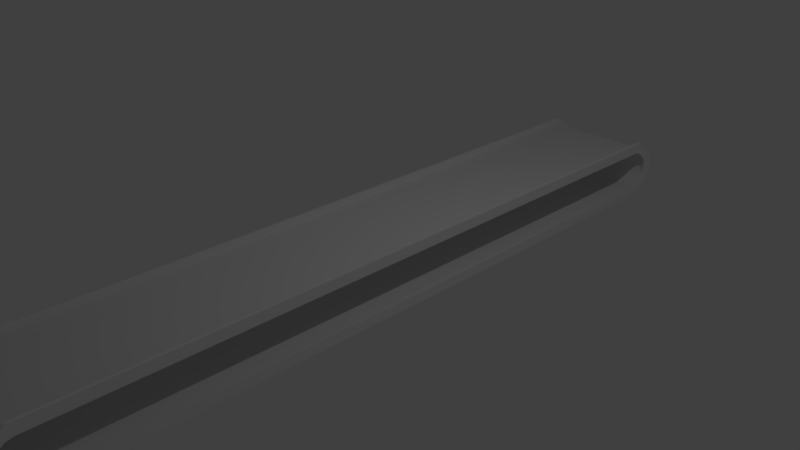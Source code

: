 # Source: ConveyorBelt.blend  (saved by Blender 2.79.0; exported with 4.5.12 LTS)
import bpy
from mathutils import Matrix  # noqa: F401  (used for matrix-valued properties, if any)

bpy.ops.wm.read_factory_settings(use_empty=True)
scene = bpy.context.scene
scene.name = 'Scene'

# ---- collections
col_collection_1 = bpy.data.collections.new('Collection 1'); scene.collection.children.link(col_collection_1)

# ---- world
world_world = bpy.data.worlds.new('World'); scene.world = world_world
world_world.color = (0.05088, 0.05088, 0.05088)
world_world.use_sun_shadow = False
world_world.sun_shadow_jitter_overblur = 0.0
world_world.cycles.sampling_method = 'MANUAL'

# ---- cameras
cam_camera = bpy.data.cameras.new('Camera')
cam_camera.clip_end = 100.0
cam_camera.lens = 35.0
cam_camera.sensor_width = 32.0
cam_camera.sensor_height = 18.0
cam_camera.ortho_scale = 7.314
cam_camera.dof.focus_distance = 0.0
cam_camera.dof.aperture_fstop = 128.0

# ---- lights
light_lamp = bpy.data.lights.new('Lamp', 'POINT')
light_lamp.transmission_factor = 0.0
light_lamp.cutoff_distance = 30.0
light_lamp.energy = 100.0
light_lamp.shadow_buffer_clip_start = 1.001
light_lamp.shadow_soft_size = 0.1
light_lamp.shadow_maximum_resolution = 0.006
light_lamp.use_absolute_resolution = True

# ---- meshes
me_cube_004 = bpy.data.meshes.new('Cube.004')
me_cube_004.from_pydata([(0.7708, -4.984, -0.4332), (0.7708, -4.885, 0.4436), (0.7708, 4.984, -0.4332), (0.7708, 4.885, 0.4436), (0.7701, 5.066, 0.3134), (0.7701, 5.153, 0.235), (0.7701, 5.221, 0.1567), (0.7701, 5.265, 0.07835), (0.7701, 5.281, -7.951e-09), (0.7701, 5.281, -0.07835), (0.7701, 5.265, -0.1567), (0.7701, 5.221, -0.235), (0.7701, 5.153, -0.3134), (0.7701, -5.066, 0.3134), (0.7701, -5.153, 0.235), (0.7701, -5.221, 0.1567), (0.7701, -5.265, 0.07835), (0.7701, -5.281, -7.951e-09), (0.7701, -5.281, -0.07835), (0.7701, -5.265, -0.1567), (0.7701, -5.221, -0.235), (0.7701, -5.153, -0.3134), (0.8112, -4.984, -0.4332), (0.8112, -4.885, 0.4436), (0.8112, 4.984, -0.4332), (0.8112, 4.885, 0.4436), (0.812, 5.066, 0.3134), (0.812, 5.153, 0.235), (0.812, 5.221, 0.1567), (0.812, 5.265, 0.07835), (0.812, 5.281, -7.951e-09), (0.812, 5.281, -0.07835), (0.812, 5.265, -0.1567), (0.812, 5.221, -0.235), (0.812, 5.153, -0.3134), (0.812, -5.066, 0.3134), (0.812, -5.153, 0.235), (0.812, -5.221, 0.1567), (0.812, -5.265, 0.07835), (0.812, -5.281, -7.951e-09), (0.812, -5.281, -0.07835), (0.812, -5.265, -0.1567), (0.812, -5.221, -0.235), (0.812, -5.153, -0.3134), (0.773, 5.003, -0.2686), (0.773, 4.918, -0.2902), (0.773, -5.003, -0.2686), (0.773, -4.918, -0.2902), (0.773, 4.821, 0.2902), (0.773, 4.918, 0.2686), (0.773, 5.003, 0.2015), (0.773, 5.069, 0.1343), (0.773, 5.112, 0.06716), (0.773, 5.127, -6.969e-09), (0.773, 5.127, -0.06716), (0.773, 5.112, -0.1343), (0.773, 5.069, -0.2015), (0.773, -4.821, 0.2902), (0.773, -4.918, 0.2686), (0.773, -5.003, 0.2015), (0.773, -5.069, 0.1343), (0.773, -5.112, 0.06716), (0.773, -5.127, -6.969e-09), (0.773, -5.127, -0.06716), (0.773, -5.112, -0.1343), (0.773, -5.069, -0.2015), (0.809, 5.003, -0.2686), (0.809, 4.918, -0.2902), (0.809, -5.003, -0.2686), (0.809, -4.918, -0.2902), (0.809, 4.821, 0.2902), (0.809, 4.918, 0.2686), (0.809, 5.003, 0.2015), (0.809, 5.069, 0.1343), (0.809, 5.112, 0.06716), (0.809, 5.127, -6.969e-09), (0.809, 5.127, -0.06716), (0.809, 5.112, -0.1343), (0.809, 5.069, -0.2015), (0.809, -4.821, 0.2902), (0.809, -4.918, 0.2686), (0.809, -5.003, 0.2015), (0.809, -5.069, 0.1343), (0.809, -5.112, 0.06716), (0.809, -5.127, -6.969e-09), (0.809, -5.127, -0.06716), (0.809, -5.112, -0.1343), (0.809, -5.069, -0.2015)], [], [(15, 37, 36, 14), (8, 7, 29, 30), (1, 23, 25, 3), (16, 38, 37, 15), (9, 8, 30, 31), (2, 12, 34, 24), (17, 39, 38, 16), (10, 9, 31, 32), (0, 22, 43, 21), (18, 40, 39, 17), (11, 10, 32, 33), (4, 3, 25, 26), (19, 41, 40, 18), (12, 11, 33, 34), (5, 4, 26, 27), (20, 42, 41, 19), (13, 35, 23, 1), (6, 5, 27, 28), (21, 43, 42, 20), (14, 36, 35, 13), (7, 6, 28, 29), (2, 24, 22, 0), (60, 59, 81, 82), (53, 75, 74, 52), (57, 48, 70, 79), (61, 60, 82, 83), (54, 76, 75, 53), (45, 67, 66, 44), (62, 61, 83, 84), (55, 77, 76, 54), (47, 46, 68, 69), (63, 62, 84, 85), (56, 78, 77, 55), (49, 71, 70, 48), (64, 63, 85, 86), (44, 66, 78, 56), (50, 72, 71, 49), (65, 64, 86, 87), (58, 57, 79, 80), (51, 73, 72, 50), (46, 65, 87, 68), (59, 58, 80, 81), (52, 74, 73, 51), (45, 47, 69, 67), (31, 76, 77, 32), (19, 18, 63, 64), (6, 51, 50, 5), (32, 77, 78, 33), (20, 19, 64, 65), (7, 52, 51, 6), (33, 78, 66, 34), (21, 20, 65, 46), (8, 53, 52, 7), (23, 35, 80, 79), (2, 0, 47, 45), (9, 54, 53, 8), (35, 36, 81, 80), (1, 3, 48, 57), (10, 55, 54, 9), (36, 37, 82, 81), (34, 66, 67, 24), (11, 56, 55, 10), (37, 38, 83, 82), (43, 22, 69, 68), (12, 44, 56, 11), (38, 39, 84, 83), (25, 70, 71, 26), (13, 1, 57, 58), (39, 40, 85, 84), (26, 71, 72, 27), (14, 13, 58, 59), (40, 41, 86, 85), (27, 72, 73, 28), (15, 14, 59, 60), (41, 42, 87, 86), (2, 45, 44, 12), (28, 73, 74, 29), (16, 15, 60, 61), (42, 43, 68, 87), (0, 21, 46, 47), (29, 74, 75, 30), (17, 16, 61, 62), (22, 24, 67, 69), (4, 49, 48, 3), (30, 75, 76, 31), (18, 17, 62, 63), (25, 23, 79, 70), (5, 50, 49, 4)])
_uv = me_cube_004.uv_layers.new(name='UVMap')
_uv.uv.foreach_set('vector', [0.0, 0.0, 0.0, 0.0, 0.0, 0.0, 0.0, 0.0, 0.0, 0.0, 0.0, 0.0, 0.0, 0.0, 0.0, 0.0, 0.0, 0.0, 0.0, 0.0, 0.0, 0.0, 0.0, 0.0, 0.0, 0.0, 0.0, 0.0, 0.0, 0.0, 0.0, 0.0, 0.0, 0.0, 0.0, 0.0, 0.0, 0.0, 0.0, 0.0, 0.0, 0.0, 0.0, 0.0, 0.0, 0.0, 0.0, 0.0, 0.0, 0.0, 0.0, 0.0, 0.0, 0.0, 0.0, 0.0, 0.0, 0.0, 0.0, 0.0, 0.0, 0.0, 0.0, 0.0, 0.0, 0.0, 0.0, 0.0, 0.0, 0.0, 0.0, 0.0, 0.0, 0.0, 0.0, 0.0, 0.0, 0.0, 0.0, 0.0, 0.0, 0.0, 0.0, 0.0, 0.0, 0.0, 0.0, 0.0, 0.0, 0.0, 0.0, 0.0, 0.0, 0.0, 0.0, 0.0, 0.0, 0.0, 0.0, 0.0, 0.0, 0.0, 0.0, 0.0, 0.0, 0.0, 0.0, 0.0, 0.0, 0.0, 0.0, 0.0, 0.0, 0.0, 0.0, 0.0, 0.0, 0.0, 0.0, 0.0, 0.0, 0.0, 0.0, 0.0, 0.0, 0.0, 0.0, 0.0, 0.0, 0.0, 0.0, 0.0, 0.0, 0.0, 0.0, 0.0, 0.0, 0.0, 0.0, 0.0, 0.0, 0.0, 0.0, 0.0, 0.0, 0.0, 0.0, 0.0, 0.0, 0.0, 0.0, 0.0, 0.0, 0.0, 0.0, 0.0, 0.0, 0.0, 0.0, 0.0, 0.0, 0.0, 0.0, 0.0, 0.0, 0.0, 0.0, 0.0, 0.0, 0.0, 0.0, 0.0, 0.0, 0.0, 0.0, 0.0, 0.0, 0.0, 0.0, 0.0, 0.0, 0.0, 0.0, 0.0, 0.0, 0.0, 0.0, 0.0, 0.0, 0.0, 0.0, 0.0, 0.0, 0.0, 0.0, 0.0, 0.0, 0.0, 0.0, 0.0, 0.0, 0.0, 0.0, 0.0, 0.0, 0.0, 0.0, 0.0, 0.0, 0.0, 0.0, 0.0, 0.0, 0.0, 0.0, 0.0, 0.0, 0.0, 0.0, 0.0, 0.0, 0.0, 0.0, 0.0, 0.0, 0.0, 0.0, 0.0, 0.0, 0.0, 0.0, 0.0, 0.0, 0.0, 0.0, 0.0, 0.0, 0.0, 0.0, 0.0, 0.0, 0.0, 0.0, 0.0, 0.0, 0.0, 0.0, 0.0, 0.0, 0.0, 0.0, 0.0, 0.0, 0.0, 0.0, 0.0, 0.0, 0.0, 0.0, 0.0, 0.0, 0.0, 0.0, 0.0, 0.0, 0.0, 0.0, 0.0, 0.0, 0.0, 0.0, 0.0, 0.0, 0.0, 0.0, 0.0, 0.0, 0.0, 0.0, 0.0, 0.0, 0.0, 0.0, 0.0, 0.0, 0.0, 0.0, 0.0, 0.0, 0.0, 0.0, 0.0, 0.0, 0.0, 0.0, 0.0, 0.0, 0.0, 0.0, 0.0, 0.0, 0.0, 0.0, 0.0, 0.0, 0.0, 0.0, 0.0, 0.0, 0.0, 0.0, 0.0, 0.0, 0.0, 0.0, 0.0, 0.0, 0.0, 0.0, 0.0, 0.0, 0.0, 0.0, 0.0, 0.0, 0.0, 0.0, 0.0, 0.0, 0.0, 0.0, 0.0, 0.0, 0.0, 0.0, 0.0, 0.0, 0.0, 0.0, 0.0, 0.0, 0.0, 0.0, 0.0, 0.0, 0.0, 0.0, 0.0, 0.0, 0.0, 0.0, 0.0, 0.0, 0.0, 0.0, 0.0, 0.0, 0.0, 0.0, 0.0, 0.0, 0.0, 0.0, 0.0, 0.0, 0.0, 0.0, 0.0, 0.0, 0.0, 0.0, 0.0, 0.0, 0.0, 0.0, 0.0, 0.0, 0.0, 0.0, 0.0, 0.0, 0.0, 0.0, 0.0, 0.0, 0.0, 0.0, 0.0, 0.0, 0.0, 0.0, 0.0, 0.0, 0.0, 0.0, 0.0, 0.0, 0.0, 0.0, 0.0, 0.0, 0.0, 0.0, 0.0, 0.0, 0.0, 0.0, 0.0, 0.0, 0.0, 0.0, 0.0, 0.0, 0.0, 0.0, 0.0, 0.0, 0.0, 0.0, 0.0, 0.0, 0.0, 0.0, 0.0, 0.0, 0.0, 0.0, 0.0, 0.0, 0.0, 0.0, 0.0, 0.0, 0.0, 0.0, 0.0, 0.0, 0.0, 0.0, 0.0, 0.0, 0.0, 0.0, 0.0, 0.0, 0.0, 0.0, 0.0, 0.0, 0.0, 0.0, 0.0, 0.0, 0.0, 0.0, 0.0, 0.0, 0.0, 0.0, 0.0, 0.0, 0.0, 0.0, 0.0, 0.0, 0.0, 0.0, 0.0, 0.0, 0.0, 0.0, 0.0, 0.0, 0.0, 0.0, 0.0, 0.0, 0.0, 0.0, 0.0, 0.0, 0.0, 0.0, 0.0, 0.0, 0.0, 0.0, 0.0, 0.0, 0.0, 0.0, 0.0, 0.0, 0.0, 0.0, 0.0, 0.0, 0.0, 0.0, 0.0, 0.0, 0.0, 0.0, 0.0, 0.0, 0.0, 0.0, 0.0, 0.0, 0.0, 0.0, 0.0, 0.0, 0.0, 0.0, 0.0, 0.0, 0.0, 0.0, 0.0, 0.0, 0.0, 0.0, 0.0, 0.0, 0.0, 0.0, 0.0, 0.0, 0.0, 0.0, 0.0, 0.0, 0.0, 0.0, 0.0, 0.0, 0.0, 0.0, 0.0, 0.0, 0.0, 0.0, 0.0, 0.0, 0.0, 0.0, 0.0, 0.0, 0.0, 0.0, 0.0, 0.0, 0.0, 0.0, 0.0, 0.0, 0.0, 0.0, 0.0, 0.0, 0.0, 0.0, 0.0, 0.0, 0.0, 0.0, 0.0, 0.0, 0.0, 0.0, 0.0, 0.0, 0.0, 0.0, 0.0, 0.0, 0.0, 0.0, 0.0, 0.0, 0.0, 0.0, 0.0, 0.0, 0.0, 0.0, 0.0, 0.0, 0.0, 0.0, 0.0, 0.0, 0.0, 0.0, 0.0, 0.0, 0.0, 0.0, 0.0, 0.0, 0.0, 0.0, 0.0, 0.0, 0.0, 0.0, 0.0, 0.0, 0.0, 0.0, 0.0, 0.0, 0.0, 0.0, 0.0, 0.0, 0.0, 0.0, 0.0, 0.0, 0.0, 0.0, 0.0, 0.0, 0.0, 0.0, 0.0, 0.0, 0.0, 0.0, 0.0, 0.0, 0.0, 0.0, 0.0, 0.0, 0.0, 0.0, 0.0, 0.0, 0.0, 0.0, 0.0, 0.0, 0.0, 0.0, 0.0, 0.0, 0.0, 0.0, 0.0, 0.0, 0.0, 0.0, 0.0, 0.0, 0.0, 0.0, 0.0, 0.0, 0.0, 0.0, 0.0, 0.0, 0.0, 0.0, 0.0, 0.0, 0.0, 0.0, 0.0, 0.0, 0.0, 0.0, 0.0, 0.0, 0.0, 0.0, 0.0, 0.0, 0.0, 0.0, 0.0, 0.0, 0.0, 0.0, 0.0, 0.0, 0.0, 0.0, 0.0, 0.0, 0.0, 0.0, 0.0, 0.0, 0.0, 0.0, 0.0, 0.0, 0.0, 0.0, 0.0])
me_cube_004.use_remesh_preserve_volume = False
me_cube_004.use_remesh_preserve_attributes = False
me_cube_004.use_mirror_vertex_groups = False
me_cube_004.update()
me_cube_002 = bpy.data.meshes.new('Cube.002')
me_cube_002.from_pydata([(0.7708, -4.984, -0.4332), (0.7708, -4.885, 0.4436), (0.7708, 4.984, -0.4332), (0.7708, 4.885, 0.4436), (0.7701, 5.066, 0.3134), (0.7701, 5.153, 0.235), (0.7701, 5.221, 0.1567), (0.7701, 5.265, 0.07835), (0.7701, 5.281, -7.951e-09), (0.7701, 5.281, -0.07835), (0.7701, 5.265, -0.1567), (0.7701, 5.221, -0.235), (0.7701, 5.153, -0.3134), (0.7701, -5.066, 0.3134), (0.7701, -5.153, 0.235), (0.7701, -5.221, 0.1567), (0.7701, -5.265, 0.07835), (0.7701, -5.281, -7.951e-09), (0.7701, -5.281, -0.07835), (0.7701, -5.265, -0.1567), (0.7701, -5.221, -0.235), (0.7701, -5.153, -0.3134), (0.8112, -4.984, -0.4332), (0.8112, -4.885, 0.4436), (0.8112, 4.984, -0.4332), (0.8112, 4.885, 0.4436), (0.812, 5.066, 0.3134), (0.812, 5.153, 0.235), (0.812, 5.221, 0.1567), (0.812, 5.265, 0.07835), (0.812, 5.281, -7.951e-09), (0.812, 5.281, -0.07835), (0.812, 5.265, -0.1567), (0.812, 5.221, -0.235), (0.812, 5.153, -0.3134), (0.812, -5.066, 0.3134), (0.812, -5.153, 0.235), (0.812, -5.221, 0.1567), (0.812, -5.265, 0.07835), (0.812, -5.281, -7.951e-09), (0.812, -5.281, -0.07835), (0.812, -5.265, -0.1567), (0.812, -5.221, -0.235), (0.812, -5.153, -0.3134), (0.773, 5.003, -0.2686), (0.773, 4.918, -0.2902), (0.773, -5.003, -0.2686), (0.773, -4.918, -0.2902), (0.773, 4.821, 0.2902), (0.773, 4.918, 0.2686), (0.773, 5.003, 0.2015), (0.773, 5.069, 0.1343), (0.773, 5.112, 0.06716), (0.773, 5.127, -6.969e-09), (0.773, 5.127, -0.06716), (0.773, 5.112, -0.1343), (0.773, 5.069, -0.2015), (0.773, -4.821, 0.2902), (0.773, -4.918, 0.2686), (0.773, -5.003, 0.2015), (0.773, -5.069, 0.1343), (0.773, -5.112, 0.06716), (0.773, -5.127, -6.969e-09), (0.773, -5.127, -0.06716), (0.773, -5.112, -0.1343), (0.773, -5.069, -0.2015), (0.809, 5.003, -0.2686), (0.809, 4.918, -0.2902), (0.809, -5.003, -0.2686), (0.809, -4.918, -0.2902), (0.809, 4.821, 0.2902), (0.809, 4.918, 0.2686), (0.809, 5.003, 0.2015), (0.809, 5.069, 0.1343), (0.809, 5.112, 0.06716), (0.809, 5.127, -6.969e-09), (0.809, 5.127, -0.06716), (0.809, 5.112, -0.1343), (0.809, 5.069, -0.2015), (0.809, -4.821, 0.2902), (0.809, -4.918, 0.2686), (0.809, -5.003, 0.2015), (0.809, -5.069, 0.1343), (0.809, -5.112, 0.06716), (0.809, -5.127, -6.969e-09), (0.809, -5.127, -0.06716), (0.809, -5.112, -0.1343), (0.809, -5.069, -0.2015)], [], [(15, 37, 36, 14), (8, 7, 29, 30), (1, 23, 25, 3), (16, 38, 37, 15), (9, 8, 30, 31), (2, 12, 34, 24), (17, 39, 38, 16), (10, 9, 31, 32), (0, 22, 43, 21), (18, 40, 39, 17), (11, 10, 32, 33), (4, 3, 25, 26), (19, 41, 40, 18), (12, 11, 33, 34), (5, 4, 26, 27), (20, 42, 41, 19), (13, 35, 23, 1), (6, 5, 27, 28), (21, 43, 42, 20), (14, 36, 35, 13), (7, 6, 28, 29), (2, 24, 22, 0), (60, 59, 81, 82), (53, 75, 74, 52), (57, 48, 70, 79), (61, 60, 82, 83), (54, 76, 75, 53), (45, 67, 66, 44), (62, 61, 83, 84), (55, 77, 76, 54), (47, 46, 68, 69), (63, 62, 84, 85), (56, 78, 77, 55), (49, 71, 70, 48), (64, 63, 85, 86), (44, 66, 78, 56), (50, 72, 71, 49), (65, 64, 86, 87), (58, 57, 79, 80), (51, 73, 72, 50), (46, 65, 87, 68), (59, 58, 80, 81), (52, 74, 73, 51), (45, 47, 69, 67), (31, 76, 77, 32), (19, 18, 63, 64), (6, 51, 50, 5), (32, 77, 78, 33), (20, 19, 64, 65), (7, 52, 51, 6), (33, 78, 66, 34), (21, 20, 65, 46), (8, 53, 52, 7), (23, 35, 80, 79), (2, 0, 47, 45), (9, 54, 53, 8), (35, 36, 81, 80), (1, 3, 48, 57), (10, 55, 54, 9), (36, 37, 82, 81), (34, 66, 67, 24), (11, 56, 55, 10), (37, 38, 83, 82), (43, 22, 69, 68), (12, 44, 56, 11), (38, 39, 84, 83), (25, 70, 71, 26), (13, 1, 57, 58), (39, 40, 85, 84), (26, 71, 72, 27), (14, 13, 58, 59), (40, 41, 86, 85), (27, 72, 73, 28), (15, 14, 59, 60), (41, 42, 87, 86), (2, 45, 44, 12), (28, 73, 74, 29), (16, 15, 60, 61), (42, 43, 68, 87), (0, 21, 46, 47), (29, 74, 75, 30), (17, 16, 61, 62), (22, 24, 67, 69), (4, 49, 48, 3), (30, 75, 76, 31), (18, 17, 62, 63), (25, 23, 79, 70), (5, 50, 49, 4)])
_uv = me_cube_002.uv_layers.new(name='UVMap')
_uv.uv.foreach_set('vector', [0.0, 0.0, 0.0, 0.0, 0.0, 0.0, 0.0, 0.0, 0.0, 0.0, 0.0, 0.0, 0.0, 0.0, 0.0, 0.0, 0.0, 0.0, 0.0, 0.0, 0.0, 0.0, 0.0, 0.0, 0.0, 0.0, 0.0, 0.0, 0.0, 0.0, 0.0, 0.0, 0.0, 0.0, 0.0, 0.0, 0.0, 0.0, 0.0, 0.0, 0.0, 0.0, 0.0, 0.0, 0.0, 0.0, 0.0, 0.0, 0.0, 0.0, 0.0, 0.0, 0.0, 0.0, 0.0, 0.0, 0.0, 0.0, 0.0, 0.0, 0.0, 0.0, 0.0, 0.0, 0.0, 0.0, 0.0, 0.0, 0.0, 0.0, 0.0, 0.0, 0.0, 0.0, 0.0, 0.0, 0.0, 0.0, 0.0, 0.0, 0.0, 0.0, 0.0, 0.0, 0.0, 0.0, 0.0, 0.0, 0.0, 0.0, 0.0, 0.0, 0.0, 0.0, 0.0, 0.0, 0.0, 0.0, 0.0, 0.0, 0.0, 0.0, 0.0, 0.0, 0.0, 0.0, 0.0, 0.0, 0.0, 0.0, 0.0, 0.0, 0.0, 0.0, 0.0, 0.0, 0.0, 0.0, 0.0, 0.0, 0.0, 0.0, 0.0, 0.0, 0.0, 0.0, 0.0, 0.0, 0.0, 0.0, 0.0, 0.0, 0.0, 0.0, 0.0, 0.0, 0.0, 0.0, 0.0, 0.0, 0.0, 0.0, 0.0, 0.0, 0.0, 0.0, 0.0, 0.0, 0.0, 0.0, 0.0, 0.0, 0.0, 0.0, 0.0, 0.0, 0.0, 0.0, 0.0, 0.0, 0.0, 0.0, 0.0, 0.0, 0.0, 0.0, 0.0, 0.0, 0.0, 0.0, 0.0, 0.0, 0.0, 0.0, 0.0, 0.0, 0.0, 0.0, 0.0, 0.0, 0.0, 0.0, 0.0, 0.0, 0.0, 0.0, 0.0, 0.0, 0.0, 0.0, 0.0, 0.0, 0.0, 0.0, 0.0, 0.0, 0.0, 0.0, 0.0, 0.0, 0.0, 0.0, 0.0, 0.0, 0.0, 0.0, 0.0, 0.0, 0.0, 0.0, 0.0, 0.0, 0.0, 0.0, 0.0, 0.0, 0.0, 0.0, 0.0, 0.0, 0.0, 0.0, 0.0, 0.0, 0.0, 0.0, 0.0, 0.0, 0.0, 0.0, 0.0, 0.0, 0.0, 0.0, 0.0, 0.0, 0.0, 0.0, 0.0, 0.0, 0.0, 0.0, 0.0, 0.0, 0.0, 0.0, 0.0, 0.0, 0.0, 0.0, 0.0, 0.0, 0.0, 0.0, 0.0, 0.0, 0.0, 0.0, 0.0, 0.0, 0.0, 0.0, 0.0, 0.0, 0.0, 0.0, 0.0, 0.0, 0.0, 0.0, 0.0, 0.0, 0.0, 0.0, 0.0, 0.0, 0.0, 0.0, 0.0, 0.0, 0.0, 0.0, 0.0, 0.0, 0.0, 0.0, 0.0, 0.0, 0.0, 0.0, 0.0, 0.0, 0.0, 0.0, 0.0, 0.0, 0.0, 0.0, 0.0, 0.0, 0.0, 0.0, 0.0, 0.0, 0.0, 0.0, 0.0, 0.0, 0.0, 0.0, 0.0, 0.0, 0.0, 0.0, 0.0, 0.0, 0.0, 0.0, 0.0, 0.0, 0.0, 0.0, 0.0, 0.0, 0.0, 0.0, 0.0, 0.0, 0.0, 0.0, 0.0, 0.0, 0.0, 0.0, 0.0, 0.0, 0.0, 0.0, 0.0, 0.0, 0.0, 0.0, 0.0, 0.0, 0.0, 0.0, 0.0, 0.0, 0.0, 0.0, 0.0, 0.0, 0.0, 0.0, 0.0, 0.0, 0.0, 0.0, 0.0, 0.0, 0.0, 0.0, 0.0, 0.0, 0.0, 0.0, 0.0, 0.0, 0.0, 0.0, 0.0, 0.0, 0.0, 0.0, 0.0, 0.0, 0.0, 0.0, 0.0, 0.0, 0.0, 0.0, 0.0, 0.0, 0.0, 0.0, 0.0, 0.0, 0.0, 0.0, 0.0, 0.0, 0.0, 0.0, 0.0, 0.0, 0.0, 0.0, 0.0, 0.0, 0.0, 0.0, 0.0, 0.0, 0.0, 0.0, 0.0, 0.0, 0.0, 0.0, 0.0, 0.0, 0.0, 0.0, 0.0, 0.0, 0.0, 0.0, 0.0, 0.0, 0.0, 0.0, 0.0, 0.0, 0.0, 0.0, 0.0, 0.0, 0.0, 0.0, 0.0, 0.0, 0.0, 0.0, 0.0, 0.0, 0.0, 0.0, 0.0, 0.0, 0.0, 0.0, 0.0, 0.0, 0.0, 0.0, 0.0, 0.0, 0.0, 0.0, 0.0, 0.0, 0.0, 0.0, 0.0, 0.0, 0.0, 0.0, 0.0, 0.0, 0.0, 0.0, 0.0, 0.0, 0.0, 0.0, 0.0, 0.0, 0.0, 0.0, 0.0, 0.0, 0.0, 0.0, 0.0, 0.0, 0.0, 0.0, 0.0, 0.0, 0.0, 0.0, 0.0, 0.0, 0.0, 0.0, 0.0, 0.0, 0.0, 0.0, 0.0, 0.0, 0.0, 0.0, 0.0, 0.0, 0.0, 0.0, 0.0, 0.0, 0.0, 0.0, 0.0, 0.0, 0.0, 0.0, 0.0, 0.0, 0.0, 0.0, 0.0, 0.0, 0.0, 0.0, 0.0, 0.0, 0.0, 0.0, 0.0, 0.0, 0.0, 0.0, 0.0, 0.0, 0.0, 0.0, 0.0, 0.0, 0.0, 0.0, 0.0, 0.0, 0.0, 0.0, 0.0, 0.0, 0.0, 0.0, 0.0, 0.0, 0.0, 0.0, 0.0, 0.0, 0.0, 0.0, 0.0, 0.0, 0.0, 0.0, 0.0, 0.0, 0.0, 0.0, 0.0, 0.0, 0.0, 0.0, 0.0, 0.0, 0.0, 0.0, 0.0, 0.0, 0.0, 0.0, 0.0, 0.0, 0.0, 0.0, 0.0, 0.0, 0.0, 0.0, 0.0, 0.0, 0.0, 0.0, 0.0, 0.0, 0.0, 0.0, 0.0, 0.0, 0.0, 0.0, 0.0, 0.0, 0.0, 0.0, 0.0, 0.0, 0.0, 0.0, 0.0, 0.0, 0.0, 0.0, 0.0, 0.0, 0.0, 0.0, 0.0, 0.0, 0.0, 0.0, 0.0, 0.0, 0.0, 0.0, 0.0, 0.0, 0.0, 0.0, 0.0, 0.0, 0.0, 0.0, 0.0, 0.0, 0.0, 0.0, 0.0, 0.0, 0.0, 0.0, 0.0, 0.0, 0.0, 0.0, 0.0, 0.0, 0.0, 0.0, 0.0, 0.0, 0.0, 0.0, 0.0, 0.0, 0.0, 0.0, 0.0, 0.0, 0.0, 0.0, 0.0, 0.0, 0.0, 0.0, 0.0, 0.0, 0.0, 0.0, 0.0, 0.0, 0.0, 0.0, 0.0, 0.0, 0.0, 0.0, 0.0, 0.0, 0.0, 0.0, 0.0, 0.0, 0.0, 0.0, 0.0, 0.0, 0.0, 0.0, 0.0, 0.0, 0.0, 0.0, 0.0, 0.0, 0.0, 0.0, 0.0, 0.0, 0.0, 0.0, 0.0, 0.0, 0.0, 0.0, 0.0, 0.0, 0.0, 0.0, 0.0, 0.0, 0.0, 0.0, 0.0, 0.0, 0.0, 0.0, 0.0, 0.0])
me_cube_002.use_remesh_preserve_volume = False
me_cube_002.use_remesh_preserve_attributes = False
me_cube_002.use_mirror_vertex_groups = False
me_cube_002.update()
me_cube_001 = bpy.data.meshes.new('Cube.001')
me_cube_001.from_pydata([(-0.7701, -4.965, -0.3665), (-0.7701, -4.866, 0.3665), (-0.7701, 4.965, -0.3665), (-0.7701, 4.866, 0.3665), (0.7701, -4.965, -0.3665), (0.7701, -4.866, 0.3665), (0.7701, 4.965, -0.3665), (0.7701, 4.866, 0.3665), (-0.7701, -5.05, -0.2932), (-0.7701, -5.117, -0.2199), (-0.7701, -5.16, -0.1466), (-0.7701, -5.176, -0.07331), (-0.7701, -5.176, 7.451e-09), (-0.7701, -5.16, 0.07331), (-0.7701, -5.117, 0.1466), (-0.7701, -5.05, 0.2199), (-0.7701, -4.965, 0.2932), (-0.7701, 4.965, 0.2932), (-0.7701, 5.05, 0.2199), (-0.7701, 5.117, 0.1466), (-0.7701, 5.16, 0.07331), (-0.7701, 5.176, -7.451e-09), (-0.7701, 5.176, -0.07331), (-0.7701, 5.16, -0.1466), (-0.7701, 5.117, -0.2199), (-0.7701, 5.05, -0.2932), (0.7701, 4.965, 0.2932), (0.7701, 5.05, 0.2199), (0.7701, 5.117, 0.1466), (0.7701, 5.16, 0.07331), (0.7701, 5.176, -7.451e-09), (0.7701, 5.176, -0.07331), (0.7701, 5.16, -0.1466), (0.7701, 5.117, -0.2199), (0.7701, 5.05, -0.2932), (0.7701, -4.965, 0.2932), (0.7701, -5.05, 0.2199), (0.7701, -5.117, 0.1466), (0.7701, -5.16, 0.07331), (0.7701, -5.176, -7.451e-09), (0.7701, -5.176, -0.07331), (0.7701, -5.16, -0.1466), (0.7701, -5.117, -0.2199), (0.7701, -5.05, -0.2932)], [], [(17, 3, 7, 26), (35, 5, 1, 16), (4, 43, 8, 0), (43, 42, 9, 8), (42, 41, 10, 9), (41, 40, 11, 10), (40, 39, 12, 11), (39, 38, 13, 12), (38, 37, 14, 13), (37, 36, 15, 14), (36, 35, 16, 15), (2, 25, 34, 6), (25, 24, 33, 34), (24, 23, 32, 33), (23, 22, 31, 32), (22, 21, 30, 31), (21, 20, 29, 30), (20, 19, 28, 29), (19, 18, 27, 28), (18, 17, 26, 27), (6, 4, 0, 2), (3, 1, 5, 7)])
me_cube_001.polygons.foreach_set('use_smooth', [True] * 22)
_uv = me_cube_001.uv_layers.new(name='UVMap')
_uv.uv.foreach_set('vector', [0.3606, 1.0, 0.2808, 1.0, 0.2808, 5.672e-05, 0.3606, 5.648e-05, -6.118, 7.487e-05, -6.038, 7.457e-05, -6.038, 1.0, -6.118, 1.0, -6.648, 7.529e-05, -6.575, 7.535e-05, -6.575, 1.0, -6.648, 1.0, -6.575, 7.535e-05, -6.511, 7.529e-05, -6.511, 1.0, -6.575, 1.0, -6.511, 7.529e-05, -6.455, 7.517e-05, -6.455, 1.0, -6.511, 1.0, -6.455, 7.517e-05, -6.407, 7.505e-05, -6.407, 1.0, -6.455, 1.0, -6.407, 7.505e-05, -6.359, 7.505e-05, -6.359, 1.0, -6.407, 1.0, -6.359, 7.505e-05, -6.311, 7.499e-05, -6.311, 1.0, -6.359, 1.0, -6.311, 7.499e-05, -6.255, 7.487e-05, -6.255, 1.0, -6.311, 1.0, -6.255, 7.487e-05, -6.191, 7.487e-05, -6.191, 1.0, -6.255, 1.0, -6.191, 7.487e-05, -6.118, 7.487e-05, -6.118, 1.0, -6.191, 1.0, 0.8908, 1.0, 0.8179, 1.0, 0.8179, 5.592e-05, 0.8908, 5.592e-05, 0.8179, 1.0, 0.7535, 1.0, 0.7535, 5.598e-05, 0.8179, 5.592e-05, 0.7535, 1.0, 0.6981, 1.0, 0.6981, 5.598e-05, 0.7535, 5.598e-05, 0.6981, 1.0, 0.6495, 1.0, 0.6495, 5.613e-05, 0.6981, 5.598e-05, 0.6495, 1.0, 0.6019, 1.0, 0.6019, 5.61e-05, 0.6495, 5.613e-05, 0.6019, 1.0, 0.5532, 1.0, 0.5532, 5.624e-05, 0.6019, 5.61e-05, 0.5532, 1.0, 0.4978, 1.0, 0.4978, 5.63e-05, 0.5532, 5.624e-05, 0.4978, 1.0, 0.4335, 1.0, 0.4335, 5.63e-05, 0.4978, 5.63e-05, 0.4335, 1.0, 0.3606, 1.0, 0.3606, 5.648e-05, 0.4335, 5.63e-05, 0.8908, 5.592e-05, 7.338, 5.508e-05, 7.338, 1.0, 0.8908, 1.0, 0.2808, 1.0, -6.038, 1.0, -6.038, 7.457e-05, 0.2808, 5.672e-05])
me_cube_001.use_remesh_preserve_volume = False
me_cube_001.use_remesh_preserve_attributes = False
me_cube_001.use_mirror_vertex_groups = False
me_cube_001.update()

# ---- objects
ob_cube_001 = bpy.data.objects.new('Cube.001', me_cube_004)
ob_cube_002 = bpy.data.objects.new('Cube.002', me_cube_002)
ob_cube = bpy.data.objects.new('Cube', me_cube_001)
ob_lamp = bpy.data.objects.new('Lamp', light_lamp)
ob_camera = bpy.data.objects.new('Camera', cam_camera)

# ---- transforms, parenting, visibility, modifiers, constraints
ob_cube_001.location = (-0.01582, 0.0, 0.0)
ob_cube_001.lineart.crease_threshold = 0.0
ob_cube_002.location = (-1.563, 0.0, 0.0)
ob_cube_002.lineart.crease_threshold = 0.0
ob_cube.location = (0.0, 0.0, 0.0)
ob_cube.lineart.crease_threshold = 0.0
ob_lamp.location = (4.076, 1.005, 5.904)
ob_lamp.rotation_euler = (0.6503, 0.05522, 1.866)
ob_lamp.lock_rotations_4d = False
ob_lamp.empty_display_type = 'ARROWS'
ob_lamp.color = (0.0, 0.0, 0.0, 0.0)
ob_lamp.lineart.crease_threshold = 0.0
ob_camera.location = (7.481, -6.508, 5.344)
ob_camera.rotation_euler = (1.109, 0.0, 0.8149)
ob_camera.lock_rotations_4d = False
ob_camera.empty_display_type = 'ARROWS'
ob_camera.color = (0.0, 0.0, 0.0, 0.0)
ob_camera.display_type = 'WIRE'
ob_camera.lineart.crease_threshold = 0.0

# ---- collection membership
col_collection_1.objects.link(ob_cube_001)
col_collection_1.objects.link(ob_cube_002)
col_collection_1.objects.link(ob_cube)
col_collection_1.objects.link(ob_lamp)
col_collection_1.objects.link(ob_camera)

# ---- scene / render settings (as saved in the file)
scene.camera = ob_camera
scene.frame_start = 1; scene.frame_end = 250; scene.frame_set(1)
scene.render.engine = 'BLENDER_EEVEE_NEXT'
scene.render.resolution_percentage = 50
scene.render.dither_intensity = 0.0
scene.cycles.use_denoising = False
scene.cycles.samples = 128
scene.cycles.sampling_pattern = 'TABULATED_SOBOL'
scene.cycles.use_adaptive_sampling = False
scene.cycles.use_light_tree = False
scene.cycles.blur_glossy = 0.0
scene.cycles.sample_clamp_indirect = 0.0
scene.view_settings.view_transform = 'Standard'
bpy.context.view_layer.update()
